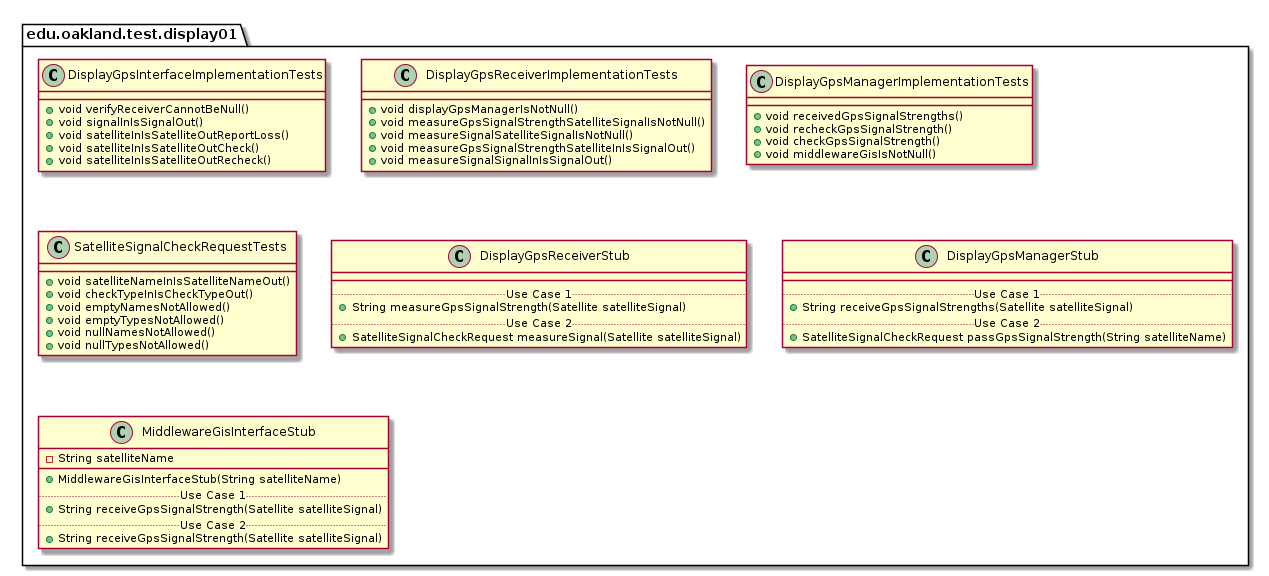

The diagram above was rendered by PlantUML. Its source (embedded in the PNG):
@startuml Display01TestPackage

package edu.oakland.test.display01 {
    
}


package edu.oakland.test.display01 {
    class DisplayGpsInterfaceImplementationTests {
      + void verifyReceiverCannotBeNull()
      + void signalInIsSignalOut()
      + void satelliteInIsSatelliteOutReportLoss()
      + void satelliteInIsSatelliteOutCheck()
      + void satelliteInIsSatelliteOutRecheck()
    }
}


package edu.oakland.test.display01 {
    class DisplayGpsReceiverImplementationTests {
        + void displayGpsManagerIsNotNull()
        + void measureGpsSignalStrengthSatelliteSignalIsNotNull()
        + void measureSignalSatelliteSignalIsNotNull() 
        + void measureGpsSignalStrengthSatelliteInIsSignalOut()
        + void measureSignalSignalInIsSignalOut()
    }
}


package edu.oakland.test.display01 {
    class DisplayGpsManagerImplementationTests {
        + void receivedGpsSignalStrengths()
        + void recheckGpsSignalStrength()
        + void checkGpsSignalStrength()
        + void middlewareGisIsNotNull()
    }
}


package edu.oakland.test.display01 {
  class SatelliteSignalCheckRequestTests {
    + void satelliteNameInIsSatelliteNameOut()
    + void checkTypeInIsCheckTypeOut()
    + void emptyNamesNotAllowed()
    + void emptyTypesNotAllowed()
    + void nullNamesNotAllowed()
    + void nullTypesNotAllowed()
  }
}


package edu.oakland.test.display01 {
    class DisplayGpsReceiverStub {
        __
        .. Use Case 1 ..
        + String measureGpsSignalStrength(Satellite satelliteSignal)
        .. Use Case 2 ..
        + SatelliteSignalCheckRequest measureSignal(Satellite satelliteSignal)
    }
}


package edu.oakland.test.display01 {
    class DisplayGpsManagerStub {
        __
        .. Use Case 1 ..
        + String receiveGpsSignalStrengths(Satellite satelliteSignal)
        .. Use Case 2 ..
        + SatelliteSignalCheckRequest passGpsSignalStrength(String satelliteName)
    }
}


package edu.oakland.test.display01 {
    class MiddlewareGisInterfaceStub {
        - String satelliteName
        __
        + MiddlewareGisInterfaceStub(String satelliteName)
        .. Use Case 1 ..
        + String receiveGpsSignalStrength(Satellite satelliteSignal)
        .. Use Case 2 ..
        + String receiveGpsSignalStrength(Satellite satelliteSignal)
    }
}


@enduml